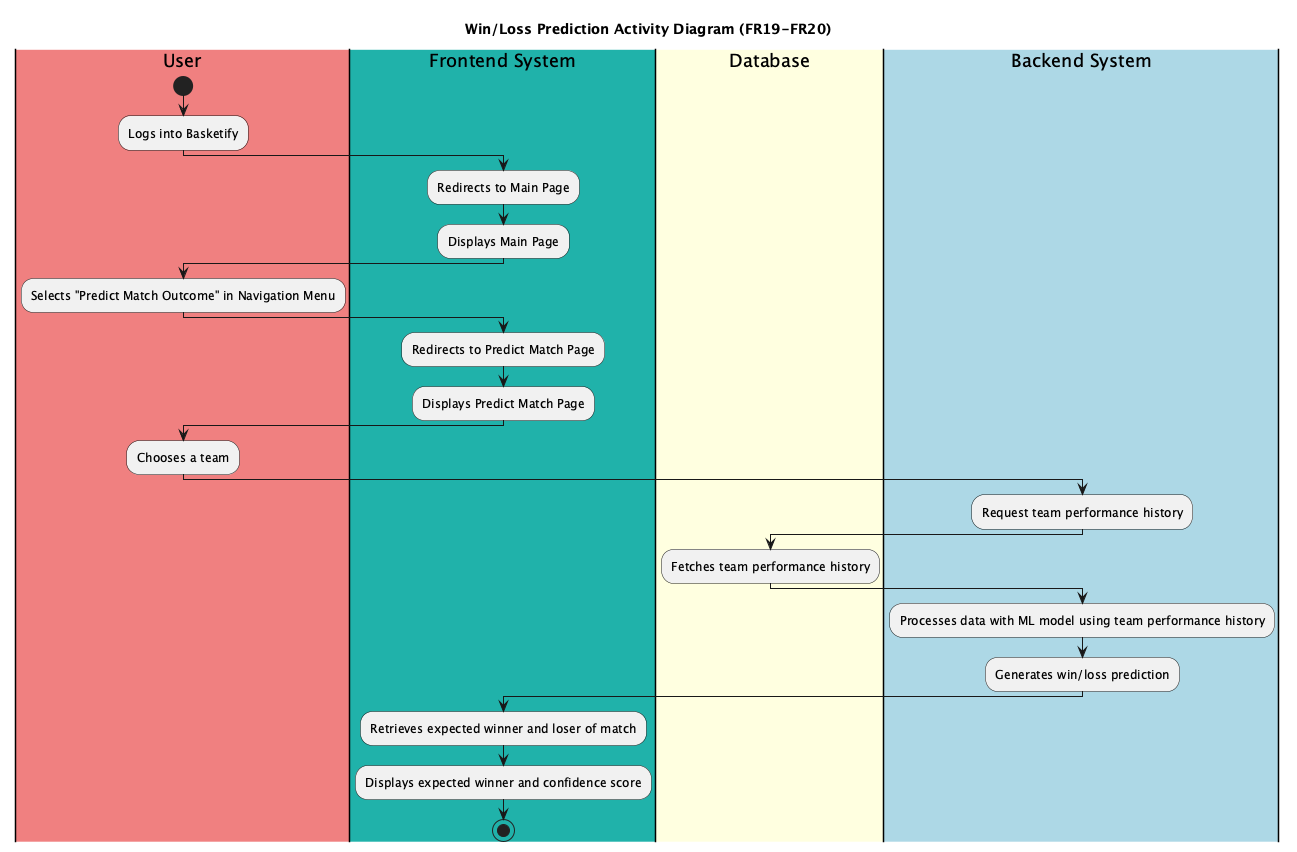

The diagram above was rendered by PlantUML. Its source (embedded in the PNG):
@startuml WinLossPrediction
title Win/Loss Prediction Activity Diagram (FR19-FR20)
|#LightCoral|User|
|#LightSeaGreen|Frontend System|
|#LightYellow|Database|
|#LightBlue|Backend System|

|User|
start
:Logs into Basketify;
|Frontend System|
:Redirects to Main Page;
:Displays Main Page;
|User|
:Selects "Predict Match Outcome" in Navigation Menu;
|Frontend System|
:Redirects to Predict Match Page;
:Displays Predict Match Page;
|User|
:Chooses a team;
|Backend System|
:Request team performance history;
|Database|
:Fetches team performance history;
|Backend System|
:Processes data with ML model using team performance history;

|Backend System|
:Generates win/loss prediction;
|Frontend System|
:Retrieves expected winner and loser of match;
:Displays expected winner and confidence score;
stop
@enduml